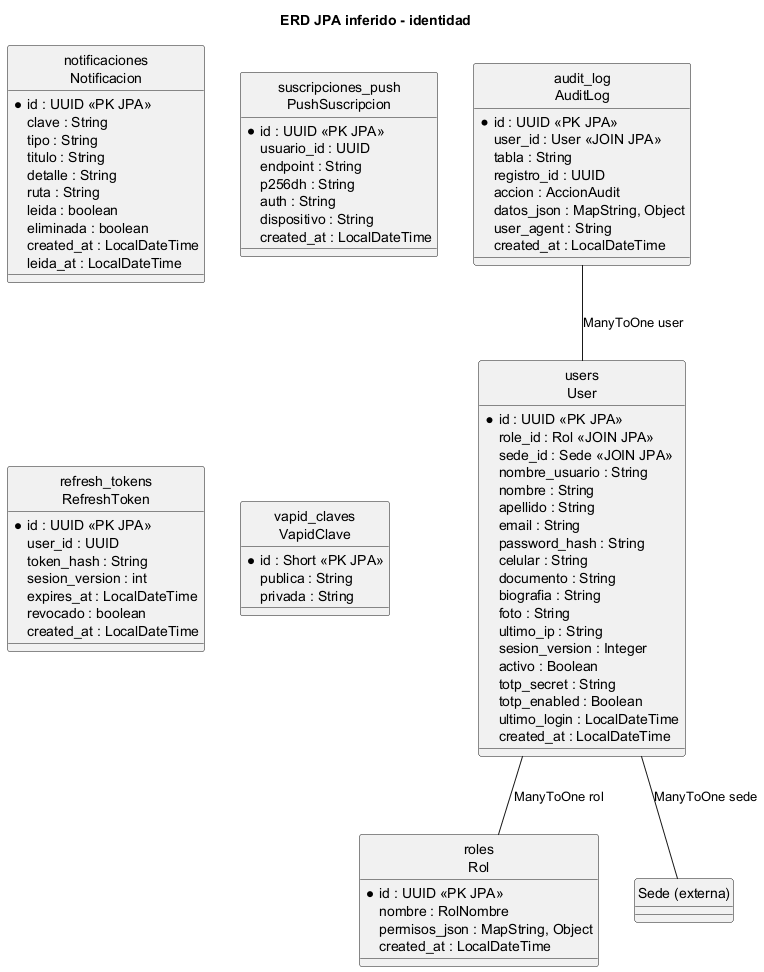

The diagram above was rendered by PlantUML. Its source (embedded in the PNG):
@startuml
title ERD JPA inferido - identidad
hide circle
entity "audit_log\nAuditLog" as AuditLog {
  * id : UUID <<PK JPA>>
  user_id : User <<JOIN JPA>>
  tabla : String
  registro_id : UUID
  accion : AccionAudit
  datos_json : MapString, Object
  user_agent : String
  created_at : LocalDateTime
}
entity "notificaciones\nNotificacion" as Notificacion {
  * id : UUID <<PK JPA>>
  clave : String
  tipo : String
  titulo : String
  detalle : String
  ruta : String
  leida : boolean
  eliminada : boolean
  created_at : LocalDateTime
  leida_at : LocalDateTime
}
entity "suscripciones_push\nPushSuscripcion" as PushSuscripcion {
  * id : UUID <<PK JPA>>
  usuario_id : UUID
  endpoint : String
  p256dh : String
  auth : String
  dispositivo : String
  created_at : LocalDateTime
}
entity "refresh_tokens\nRefreshToken" as RefreshToken {
  * id : UUID <<PK JPA>>
  user_id : UUID
  token_hash : String
  sesion_version : int
  expires_at : LocalDateTime
  revocado : boolean
  created_at : LocalDateTime
}
entity "roles\nRol" as Rol {
  * id : UUID <<PK JPA>>
  nombre : RolNombre
  permisos_json : MapString, Object
  created_at : LocalDateTime
}
entity "users\nUser" as User {
  * id : UUID <<PK JPA>>
  role_id : Rol <<JOIN JPA>>
  sede_id : Sede <<JOIN JPA>>
  nombre_usuario : String
  nombre : String
  apellido : String
  email : String
  password_hash : String
  celular : String
  documento : String
  biografia : String
  foto : String
  ultimo_ip : String
  sesion_version : Integer
  activo : Boolean
  totp_secret : String
  totp_enabled : Boolean
  ultimo_login : LocalDateTime
  created_at : LocalDateTime
}
entity "vapid_claves\nVapidClave" as VapidClave {
  * id : Short <<PK JPA>>
  publica : String
  privada : String
}
entity "Sede (externa)" as Sede
AuditLog -- User : ManyToOne user
User -- Rol : ManyToOne rol
User -- Sede : ManyToOne sede

@enduml